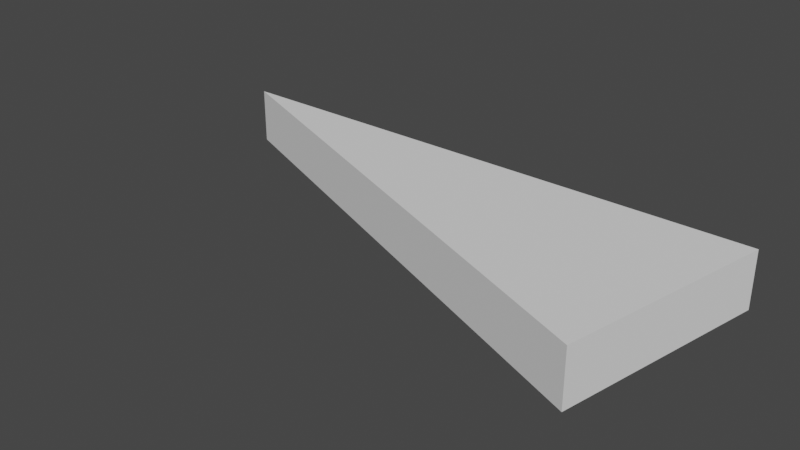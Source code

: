 # Source: HelixUnit.blend  (saved by Blender 2.93.20; exported with 4.5.12 LTS)
import bpy
from mathutils import Matrix  # noqa: F401  (used for matrix-valued properties, if any)

bpy.ops.wm.read_factory_settings(use_empty=True)
scene = bpy.context.scene
scene.name = 'Scene'

# ---- world
world_world = bpy.data.worlds.new('World'); scene.world = world_world
world_world.use_nodes = True; world_world.node_tree.nodes.clear()
_N = world_world.node_tree.nodes; _L = world_world.node_tree.links
n0 = _N.new('ShaderNodeOutputWorld'); n0.name = 'World Output'; n0.location = (300, 300)
n1 = _N.new('ShaderNodeBackground'); n1.name = 'Background'; n1.location = (10, 300)
n1.inputs[0].default_value = (0.05088, 0.05088, 0.05088, 1.0)
_L.new(n1.outputs[0], n0.inputs[0])
n0.is_active_output = True
world_world.color = (0.05088, 0.05088, 0.05088)
world_world.use_sun_shadow = False
world_world.sun_shadow_jitter_overblur = 0.0

# ---- meshes
me_001 = bpy.data.meshes.new('円.001')
me_001.from_pydata([(0.0, 0.0, 0.0), (0.9239, -0.3827, 0.0), (1.0, 1.192e-08, 0.0), (0.0, 0.0, 0.1), (0.9239, -0.3827, 0.1), (1.0, 1.192e-08, 0.1)], [], [(0, 2, 1), (0, 1, 4, 3), (0, 3, 5, 2), (3, 4, 5), (1, 2, 5, 4)])
me_001.use_remesh_fix_poles = True
me_001.use_remesh_preserve_attributes = False
me_001.update()

# ---- objects
ob_x = bpy.data.objects.new('円', me_001)

# ---- transforms, parenting, visibility, modifiers, constraints
ob_x.location = (0.0, 0.0, -0.05)

# ---- collection membership
scene.collection.objects.link(ob_x)

# ---- scene / render settings (as saved in the file)
scene.frame_start = 1; scene.frame_end = 250; scene.frame_set(1)
scene.render.engine = 'BLENDER_EEVEE_NEXT'
scene.cycles.use_denoising = False
scene.cycles.samples = 128
scene.cycles.sampling_pattern = 'TABULATED_SOBOL'
scene.cycles.use_adaptive_sampling = False
scene.cycles.use_light_tree = False
scene.view_settings.view_transform = 'Filmic'
bpy.context.view_layer.update()

# ---- added for rendering (the .blend has no active camera and no usable light): camera, sun
cam_auto = bpy.data.cameras.new('AutoCamera')
cam_auto.lens = 50.0
cam_auto.sensor_width = 36.0
cam_auto.clip_end = 1000.0
ob_auto_camera = bpy.data.objects.new('AutoCamera', cam_auto)
scene.collection.objects.link(ob_auto_camera)
ob_auto_camera.location = (1.49497, -1.38531, 0.795976)
ob_auto_camera.rotation_euler = (1.09748, -7.21219e-08, 0.694738)
scene.camera = ob_auto_camera
light_auto_sun = bpy.data.lights.new('AutoSun', 'SUN')
light_auto_sun.energy = 3.0
light_auto_sun.angle = 0.0523599
ob_auto_sun = bpy.data.objects.new('AutoSun', light_auto_sun)
scene.collection.objects.link(ob_auto_sun)
ob_auto_sun.rotation_euler = (0.872665, 0.174533, 0.523599)
bpy.context.view_layer.update()
